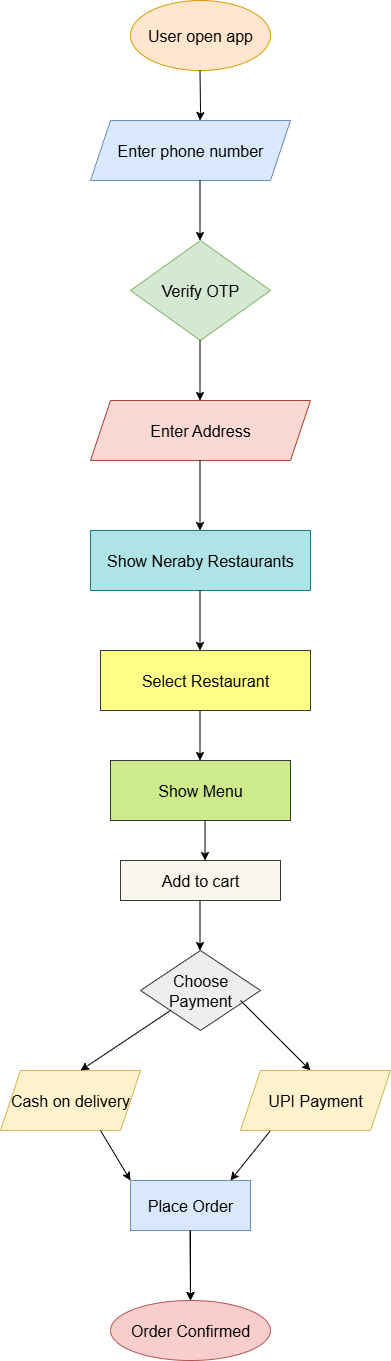

The diagram above was exported from draw.io. Its source (the exported page's mxGraphModel, read from the mxfile embedded in the PNG):
<mxGraphModel dx="1042" dy="562" grid="1" gridSize="10" guides="1" tooltips="1" connect="1" arrows="1" fold="1" page="1" pageScale="1" pageWidth="850" pageHeight="1100" math="0" shadow="0">
  <root>
    <mxCell id="0" />
    <mxCell id="1" parent="0" />
    <mxCell id="wx4qYm7zn_QjirsFD_Vw-7" value="User open app" style="ellipse;whiteSpace=wrap;html=1;fillColor=#ffe6cc;strokeColor=#d79b00;fontSize=16;" vertex="1" parent="1">
      <mxGeometry x="280" y="20" width="140" height="70" as="geometry" />
    </mxCell>
    <mxCell id="wx4qYm7zn_QjirsFD_Vw-8" value="Enter phone number" style="shape=parallelogram;perimeter=parallelogramPerimeter;whiteSpace=wrap;html=1;fixedSize=1;fillColor=#dae8fc;strokeColor=#6c8ebf;fontSize=16;" vertex="1" parent="1">
      <mxGeometry x="240" y="140" width="200" height="60" as="geometry" />
    </mxCell>
    <mxCell id="wx4qYm7zn_QjirsFD_Vw-9" value="" style="endArrow=classic;html=1;rounded=0;" edge="1" parent="1">
      <mxGeometry width="50" height="50" relative="1" as="geometry">
        <mxPoint x="349.5" y="90" as="sourcePoint" />
        <mxPoint x="349.5" y="140" as="targetPoint" />
        <Array as="points">
          <mxPoint x="350" y="130" />
        </Array>
      </mxGeometry>
    </mxCell>
    <mxCell id="wx4qYm7zn_QjirsFD_Vw-11" value="Verify OTP" style="rhombus;whiteSpace=wrap;html=1;fillColor=#d5e8d4;strokeColor=#82b366;fontSize=16;" vertex="1" parent="1">
      <mxGeometry x="280" y="260" width="140" height="100" as="geometry" />
    </mxCell>
    <mxCell id="wx4qYm7zn_QjirsFD_Vw-12" value="" style="endArrow=classic;html=1;rounded=0;" edge="1" parent="1">
      <mxGeometry width="50" height="50" relative="1" as="geometry">
        <mxPoint x="349.5" y="200" as="sourcePoint" />
        <mxPoint x="349.5" y="260" as="targetPoint" />
      </mxGeometry>
    </mxCell>
    <mxCell id="wx4qYm7zn_QjirsFD_Vw-13" value="Enter Address" style="shape=parallelogram;perimeter=parallelogramPerimeter;whiteSpace=wrap;html=1;fixedSize=1;fillColor=#fad9d5;strokeColor=#ae4132;fontSize=16;" vertex="1" parent="1">
      <mxGeometry x="240" y="420" width="220" height="60" as="geometry" />
    </mxCell>
    <mxCell id="wx4qYm7zn_QjirsFD_Vw-14" value="" style="endArrow=classic;html=1;rounded=0;" edge="1" parent="1">
      <mxGeometry width="50" height="50" relative="1" as="geometry">
        <mxPoint x="349.5" y="360" as="sourcePoint" />
        <mxPoint x="349.5" y="420" as="targetPoint" />
      </mxGeometry>
    </mxCell>
    <mxCell id="wx4qYm7zn_QjirsFD_Vw-15" value="Show Neraby Restaurants" style="rounded=0;whiteSpace=wrap;html=1;fillColor=#b0e3e6;strokeColor=#0e8088;fontSize=16;" vertex="1" parent="1">
      <mxGeometry x="240" y="550" width="220" height="60" as="geometry" />
    </mxCell>
    <mxCell id="wx4qYm7zn_QjirsFD_Vw-16" value="" style="endArrow=classic;html=1;rounded=0;" edge="1" parent="1">
      <mxGeometry width="50" height="50" relative="1" as="geometry">
        <mxPoint x="349.5" y="480" as="sourcePoint" />
        <mxPoint x="349.5" y="550" as="targetPoint" />
      </mxGeometry>
    </mxCell>
    <mxCell id="wx4qYm7zn_QjirsFD_Vw-18" value="Select Restaurant" style="rounded=0;whiteSpace=wrap;html=1;fillColor=#ffff88;strokeColor=#36393d;fontSize=16;" vertex="1" parent="1">
      <mxGeometry x="250" y="670" width="210" height="60" as="geometry" />
    </mxCell>
    <mxCell id="wx4qYm7zn_QjirsFD_Vw-19" value="" style="endArrow=classic;html=1;rounded=0;" edge="1" parent="1">
      <mxGeometry width="50" height="50" relative="1" as="geometry">
        <mxPoint x="349.5" y="610" as="sourcePoint" />
        <mxPoint x="349.5" y="670" as="targetPoint" />
      </mxGeometry>
    </mxCell>
    <mxCell id="wx4qYm7zn_QjirsFD_Vw-20" value="Show Menu" style="rounded=0;whiteSpace=wrap;html=1;fillColor=#cdeb8b;strokeColor=#36393d;fontSize=16;" vertex="1" parent="1">
      <mxGeometry x="260" y="780" width="180" height="60" as="geometry" />
    </mxCell>
    <mxCell id="wx4qYm7zn_QjirsFD_Vw-22" value="" style="endArrow=classic;html=1;rounded=0;" edge="1" parent="1">
      <mxGeometry width="50" height="50" relative="1" as="geometry">
        <mxPoint x="349.5" y="730" as="sourcePoint" />
        <mxPoint x="349.5" y="780" as="targetPoint" />
      </mxGeometry>
    </mxCell>
    <mxCell id="wx4qYm7zn_QjirsFD_Vw-23" value="Add to cart" style="rounded=0;whiteSpace=wrap;html=1;fillColor=#f9f7ed;strokeColor=#36393d;fontSize=16;" vertex="1" parent="1">
      <mxGeometry x="270" y="880" width="160" height="40" as="geometry" />
    </mxCell>
    <mxCell id="wx4qYm7zn_QjirsFD_Vw-24" value="" style="endArrow=classic;html=1;rounded=0;" edge="1" parent="1">
      <mxGeometry width="50" height="50" relative="1" as="geometry">
        <mxPoint x="354.5" y="840" as="sourcePoint" />
        <mxPoint x="354.5" y="880" as="targetPoint" />
      </mxGeometry>
    </mxCell>
    <mxCell id="wx4qYm7zn_QjirsFD_Vw-25" value="Choose Payment" style="rhombus;whiteSpace=wrap;html=1;fillColor=#eeeeee;strokeColor=#36393d;fontSize=16;" vertex="1" parent="1">
      <mxGeometry x="290" y="970" width="120" height="80" as="geometry" />
    </mxCell>
    <mxCell id="wx4qYm7zn_QjirsFD_Vw-26" value="" style="endArrow=classic;html=1;rounded=0;" edge="1" parent="1">
      <mxGeometry width="50" height="50" relative="1" as="geometry">
        <mxPoint x="349.5" y="920" as="sourcePoint" />
        <mxPoint x="349.5" y="970" as="targetPoint" />
      </mxGeometry>
    </mxCell>
    <mxCell id="wx4qYm7zn_QjirsFD_Vw-28" value="Cash on delivery" style="shape=parallelogram;perimeter=parallelogramPerimeter;whiteSpace=wrap;html=1;fixedSize=1;fillColor=#fff2cc;strokeColor=#d6b656;fontSize=16;" vertex="1" parent="1">
      <mxGeometry x="150" y="1090" width="140" height="60" as="geometry" />
    </mxCell>
    <mxCell id="wx4qYm7zn_QjirsFD_Vw-30" value="" style="endArrow=classic;html=1;rounded=0;" edge="1" parent="1">
      <mxGeometry width="50" height="50" relative="1" as="geometry">
        <mxPoint x="320" y="1030" as="sourcePoint" />
        <mxPoint x="230" y="1090" as="targetPoint" />
      </mxGeometry>
    </mxCell>
    <mxCell id="wx4qYm7zn_QjirsFD_Vw-32" value="" style="endArrow=classic;html=1;rounded=0;exitX=0.833;exitY=0.625;exitDx=0;exitDy=0;exitPerimeter=0;" edge="1" parent="1" source="wx4qYm7zn_QjirsFD_Vw-25">
      <mxGeometry width="50" height="50" relative="1" as="geometry">
        <mxPoint x="400" y="1030" as="sourcePoint" />
        <mxPoint x="460" y="1090" as="targetPoint" />
        <Array as="points">
          <mxPoint x="430" y="1060" />
        </Array>
      </mxGeometry>
    </mxCell>
    <mxCell id="wx4qYm7zn_QjirsFD_Vw-42" value="" style="edgeStyle=orthogonalEdgeStyle;rounded=0;orthogonalLoop=1;jettySize=auto;html=1;" edge="1" parent="1" source="wx4qYm7zn_QjirsFD_Vw-34" target="wx4qYm7zn_QjirsFD_Vw-38">
      <mxGeometry relative="1" as="geometry" />
    </mxCell>
    <mxCell id="wx4qYm7zn_QjirsFD_Vw-34" value="Place Order" style="rounded=0;whiteSpace=wrap;html=1;fillColor=#dae8fc;strokeColor=#6c8ebf;fontSize=16;" vertex="1" parent="1">
      <mxGeometry x="280" y="1200" width="120" height="50" as="geometry" />
    </mxCell>
    <mxCell id="wx4qYm7zn_QjirsFD_Vw-35" value="" style="endArrow=classic;html=1;rounded=0;" edge="1" parent="1">
      <mxGeometry width="50" height="50" relative="1" as="geometry">
        <mxPoint x="420" y="1150" as="sourcePoint" />
        <mxPoint x="380" y="1200" as="targetPoint" />
      </mxGeometry>
    </mxCell>
    <mxCell id="wx4qYm7zn_QjirsFD_Vw-36" value="" style="endArrow=classic;html=1;rounded=0;" edge="1" parent="1">
      <mxGeometry width="50" height="50" relative="1" as="geometry">
        <mxPoint x="250" y="1150" as="sourcePoint" />
        <mxPoint x="280" y="1200" as="targetPoint" />
      </mxGeometry>
    </mxCell>
    <mxCell id="wx4qYm7zn_QjirsFD_Vw-38" value="Order Confirmed" style="ellipse;whiteSpace=wrap;html=1;fillColor=#f8cecc;strokeColor=#b85450;fontSize=16;" vertex="1" parent="1">
      <mxGeometry x="260" y="1320" width="160" height="60" as="geometry" />
    </mxCell>
    <mxCell id="wx4qYm7zn_QjirsFD_Vw-40" value="" style="endArrow=classic;html=1;rounded=0;" edge="1" parent="1">
      <mxGeometry width="50" height="50" relative="1" as="geometry">
        <mxPoint x="339.5" y="1250" as="sourcePoint" />
        <mxPoint x="340" y="1320" as="targetPoint" />
      </mxGeometry>
    </mxCell>
    <mxCell id="wx4qYm7zn_QjirsFD_Vw-43" value="UPI Payment" style="shape=parallelogram;perimeter=parallelogramPerimeter;whiteSpace=wrap;html=1;fixedSize=1;fillColor=#fff2cc;strokeColor=#d6b656;fontSize=16;" vertex="1" parent="1">
      <mxGeometry x="390" y="1090" width="150" height="60" as="geometry" />
    </mxCell>
  </root>
</mxGraphModel>